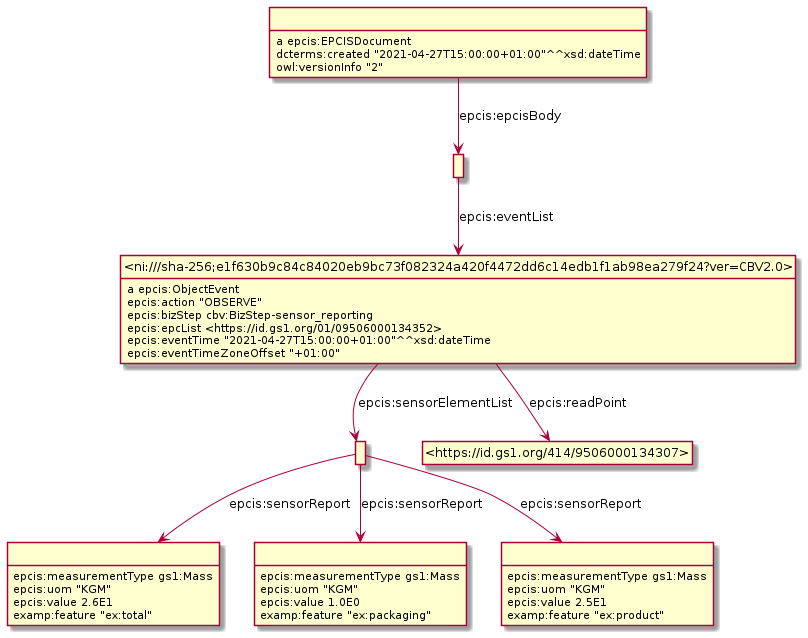

The diagram above was rendered by PlantUML. Its source (embedded in the PNG):
@startuml
hide empty methods
hide empty attributes
hide circle
skinparam classAttributeIconSize 0
class _r1632232144r1_ as " "
class _ni_sha_256_e1f630b9c84c84020eb9bc73f082324a420f4472dd6c14edb1f1ab98ea279f24_ver_CBV2_0_ as "<ni:///sha-256;e1f630b9c84c84020eb9bc73f082324a420f4472dd6c14edb1f1ab98ea279f24?ver=CBV2.0>"
_r1632232144r1_ -down-> _ni_sha_256_e1f630b9c84c84020eb9bc73f082324a420f4472dd6c14edb1f1ab98ea279f24_ver_CBV2_0_ : epcis:eventList
class _r1632232144r0_ as " "
_r1632232144r0_ : a epcis:EPCISDocument
_r1632232144r0_ -down-> _r1632232144r1_ : epcis:epcisBody
_r1632232144r0_ : dcterms:created "2021-04-27T15:00:00+01:00"^^xsd:dateTime
_r1632232144r0_ : owl:versionInfo "2"
class _r1632232144r3_ as " "
_r1632232144r3_ : epcis:measurementType gs1:Mass
_r1632232144r3_ : epcis:uom "KGM"
_r1632232144r3_ : epcis:value 2.6E1
_r1632232144r3_ : examp:feature "ex:total"
class _r1632232144r2_ as " "
_r1632232144r2_ -down-> _r1632232144r3_ : epcis:sensorReport
class _r1632232144r5_ as " "
_r1632232144r2_ -down-> _r1632232144r5_ : epcis:sensorReport
class _r1632232144r4_ as " "
_r1632232144r2_ -down-> _r1632232144r4_ : epcis:sensorReport
_r1632232144r4_ : epcis:measurementType gs1:Mass
_r1632232144r4_ : epcis:uom "KGM"
_r1632232144r4_ : epcis:value 2.5E1
_r1632232144r4_ : examp:feature "ex:product"
_ni_sha_256_e1f630b9c84c84020eb9bc73f082324a420f4472dd6c14edb1f1ab98ea279f24_ver_CBV2_0_ : a epcis:ObjectEvent
class _https_id_gs1_org_414_9506000134307_ as "<https://id.gs1.org/414/9506000134307>"
_ni_sha_256_e1f630b9c84c84020eb9bc73f082324a420f4472dd6c14edb1f1ab98ea279f24_ver_CBV2_0_ -down-> _https_id_gs1_org_414_9506000134307_ : epcis:readPoint
_ni_sha_256_e1f630b9c84c84020eb9bc73f082324a420f4472dd6c14edb1f1ab98ea279f24_ver_CBV2_0_ -down-> _r1632232144r2_ : epcis:sensorElementList
_ni_sha_256_e1f630b9c84c84020eb9bc73f082324a420f4472dd6c14edb1f1ab98ea279f24_ver_CBV2_0_ : epcis:action "OBSERVE"
_ni_sha_256_e1f630b9c84c84020eb9bc73f082324a420f4472dd6c14edb1f1ab98ea279f24_ver_CBV2_0_ : epcis:bizStep cbv:BizStep-sensor_reporting
_ni_sha_256_e1f630b9c84c84020eb9bc73f082324a420f4472dd6c14edb1f1ab98ea279f24_ver_CBV2_0_ : epcis:epcList <https://id.gs1.org/01/09506000134352>
_ni_sha_256_e1f630b9c84c84020eb9bc73f082324a420f4472dd6c14edb1f1ab98ea279f24_ver_CBV2_0_ : epcis:eventTime "2021-04-27T15:00:00+01:00"^^xsd:dateTime
_ni_sha_256_e1f630b9c84c84020eb9bc73f082324a420f4472dd6c14edb1f1ab98ea279f24_ver_CBV2_0_ : epcis:eventTimeZoneOffset "+01:00"
_r1632232144r5_ : epcis:measurementType gs1:Mass
_r1632232144r5_ : epcis:uom "KGM"
_r1632232144r5_ : epcis:value 1.0E0
_r1632232144r5_ : examp:feature "ex:packaging"
@enduml